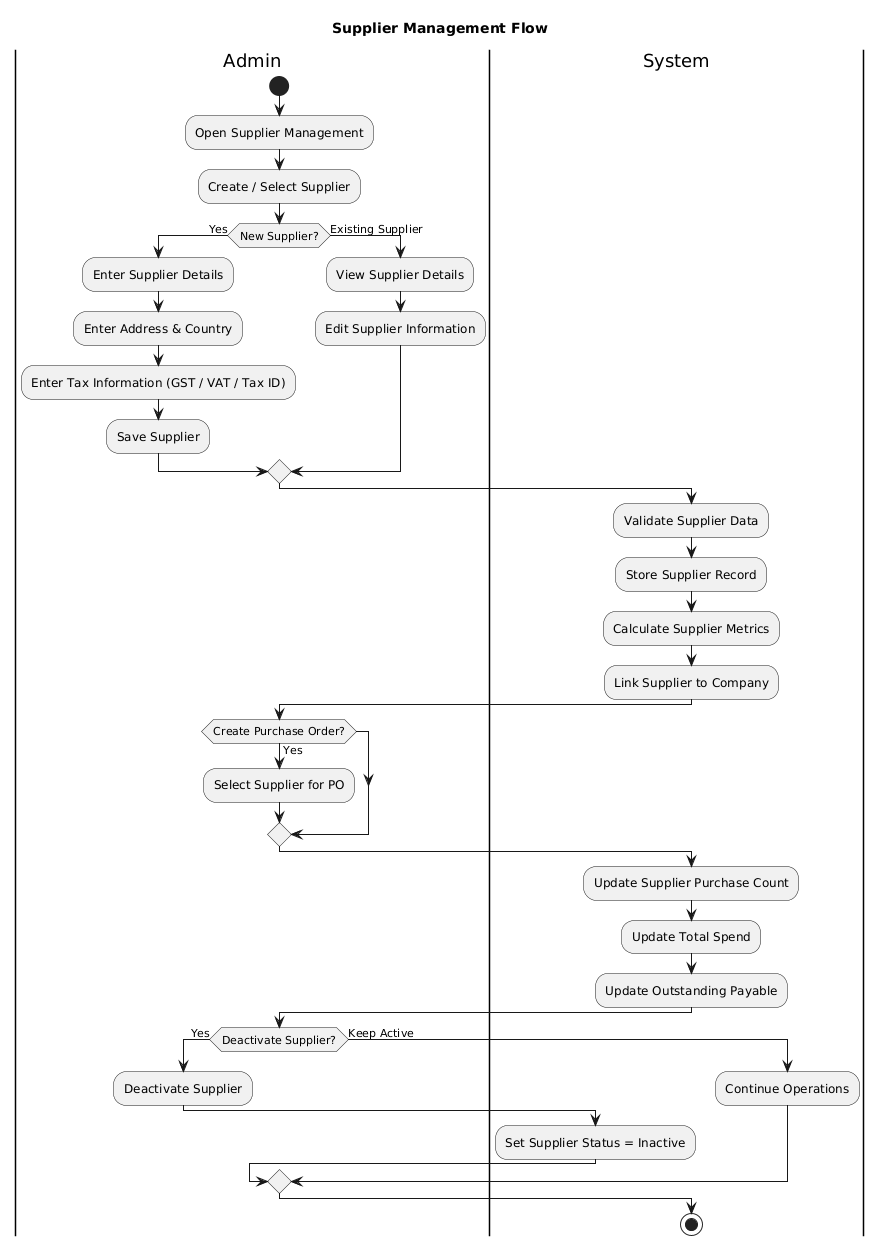

The diagram above was rendered by PlantUML. Its source (embedded in the PNG):
@startuml
title Supplier Management Flow

|Admin|
start
:Open Supplier Management;
:Create / Select Supplier;

if (New Supplier?) then (Yes)
  :Enter Supplier Details;
  :Enter Address & Country;
  :Enter Tax Information (GST / VAT / Tax ID);
  :Save Supplier;
else (Existing Supplier)
  :View Supplier Details;
  :Edit Supplier Information;
endif

|System|
:Validate Supplier Data;
:Store Supplier Record;
:Calculate Supplier Metrics;
:Link Supplier to Company;

|Admin|
if (Create Purchase Order?) then (Yes)
  :Select Supplier for PO;
endif

|System|
:Update Supplier Purchase Count;
:Update Total Spend;
:Update Outstanding Payable;

|Admin|
if (Deactivate Supplier?) then (Yes)
  :Deactivate Supplier;
  |System|
  :Set Supplier Status = Inactive;
else (Keep Active)
  :Continue Operations;
endif

stop
@enduml